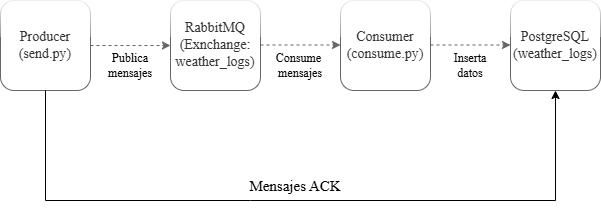

The diagram above was exported from draw.io. Its source (the exported page's mxGraphModel, read from the mxfile embedded in the PNG):
<mxGraphModel dx="988" dy="572" grid="1" gridSize="10" guides="1" tooltips="1" connect="1" arrows="1" fold="1" page="1" pageScale="1" pageWidth="850" pageHeight="1100" math="0" shadow="0">
  <root>
    <mxCell id="0" />
    <mxCell id="1" parent="0" />
    <mxCell id="erozMWrhcv27XPvrAxCr-2" value="&lt;font style=&quot;font-size: 14px;&quot; face=&quot;Times New Roman&quot;&gt;Producer&lt;/font&gt;&lt;div&gt;&lt;font style=&quot;font-size: 14px;&quot; face=&quot;Times New Roman&quot;&gt;(send.py)&lt;/font&gt;&lt;/div&gt;" style="whiteSpace=wrap;html=1;aspect=fixed;fillColor=default;strokeColor=#666666;fontColor=#333333;gradientColor=none;rounded=1;glass=1;shadow=0;" vertex="1" parent="1">
      <mxGeometry x="130" y="140" width="90" height="90" as="geometry" />
    </mxCell>
    <mxCell id="erozMWrhcv27XPvrAxCr-3" value="" style="endArrow=classic;html=1;rounded=0;exitX=1;exitY=0.5;exitDx=0;exitDy=0;fillColor=#f5f5f5;strokeColor=#666666;dashed=1;entryX=0;entryY=0.5;entryDx=0;entryDy=0;" edge="1" parent="1" source="erozMWrhcv27XPvrAxCr-2" target="erozMWrhcv27XPvrAxCr-5">
      <mxGeometry width="50" height="50" relative="1" as="geometry">
        <mxPoint x="500" y="300" as="sourcePoint" />
        <mxPoint x="300" y="180" as="targetPoint" />
      </mxGeometry>
    </mxCell>
    <mxCell id="erozMWrhcv27XPvrAxCr-4" value="&lt;font face=&quot;Times New Roman&quot;&gt;Publica mensajes&lt;/font&gt;" style="text;html=1;align=center;verticalAlign=middle;whiteSpace=wrap;rounded=0;glass=0;" vertex="1" parent="1">
      <mxGeometry x="230" y="190" width="60" height="30" as="geometry" />
    </mxCell>
    <mxCell id="erozMWrhcv27XPvrAxCr-5" value="&lt;font style=&quot;font-size: 14px;&quot; face=&quot;Times New Roman&quot;&gt;RabbitMQ&lt;/font&gt;&lt;div&gt;&lt;font style=&quot;font-size: 14px;&quot; face=&quot;Times New Roman&quot;&gt;(Exnchange: weather_logs)&lt;/font&gt;&lt;/div&gt;" style="whiteSpace=wrap;html=1;aspect=fixed;fillColor=default;strokeColor=#666666;fontColor=#333333;gradientColor=none;rounded=1;glass=1;shadow=0;" vertex="1" parent="1">
      <mxGeometry x="300" y="140" width="90" height="90" as="geometry" />
    </mxCell>
    <mxCell id="erozMWrhcv27XPvrAxCr-6" value="" style="endArrow=classic;html=1;rounded=0;exitX=1;exitY=0.5;exitDx=0;exitDy=0;fillColor=#f5f5f5;strokeColor=#666666;dashed=1;entryX=0;entryY=0.5;entryDx=0;entryDy=0;" edge="1" parent="1">
      <mxGeometry width="50" height="50" relative="1" as="geometry">
        <mxPoint x="390" y="184.5" as="sourcePoint" />
        <mxPoint x="470" y="184.5" as="targetPoint" />
      </mxGeometry>
    </mxCell>
    <mxCell id="erozMWrhcv27XPvrAxCr-7" value="&lt;font face=&quot;Times New Roman&quot;&gt;&lt;span style=&quot;font-size: 14px;&quot;&gt;Consumer&lt;/span&gt;&lt;/font&gt;&lt;br&gt;&lt;div&gt;&lt;font style=&quot;font-size: 14px;&quot; face=&quot;Times New Roman&quot;&gt;(consume.py)&lt;/font&gt;&lt;/div&gt;" style="whiteSpace=wrap;html=1;aspect=fixed;fillColor=default;strokeColor=#666666;fontColor=#333333;gradientColor=none;rounded=1;glass=1;shadow=0;" vertex="1" parent="1">
      <mxGeometry x="470" y="140" width="90" height="90" as="geometry" />
    </mxCell>
    <mxCell id="erozMWrhcv27XPvrAxCr-8" value="&lt;font face=&quot;Times New Roman&quot;&gt;Consume&amp;nbsp; mensajes&lt;/font&gt;" style="text;html=1;align=center;verticalAlign=middle;whiteSpace=wrap;rounded=0;glass=0;" vertex="1" parent="1">
      <mxGeometry x="400" y="190" width="60" height="30" as="geometry" />
    </mxCell>
    <mxCell id="erozMWrhcv27XPvrAxCr-9" value="&lt;font face=&quot;Times New Roman&quot;&gt;&lt;span style=&quot;font-size: 14px;&quot;&gt;PostgreSQL&lt;/span&gt;&lt;/font&gt;&lt;br&gt;&lt;div&gt;&lt;font style=&quot;font-size: 14px;&quot; face=&quot;Times New Roman&quot;&gt;(weather_logs)&lt;/font&gt;&lt;/div&gt;" style="whiteSpace=wrap;html=1;aspect=fixed;fillColor=default;strokeColor=#666666;fontColor=#333333;gradientColor=none;rounded=1;glass=1;shadow=0;" vertex="1" parent="1">
      <mxGeometry x="640" y="140" width="90" height="90" as="geometry" />
    </mxCell>
    <mxCell id="erozMWrhcv27XPvrAxCr-10" value="" style="endArrow=classic;html=1;rounded=0;exitX=1;exitY=0.5;exitDx=0;exitDy=0;fillColor=#f5f5f5;strokeColor=#666666;dashed=1;entryX=0;entryY=0.5;entryDx=0;entryDy=0;" edge="1" parent="1">
      <mxGeometry width="50" height="50" relative="1" as="geometry">
        <mxPoint x="560" y="184.5" as="sourcePoint" />
        <mxPoint x="640" y="184.5" as="targetPoint" />
      </mxGeometry>
    </mxCell>
    <mxCell id="erozMWrhcv27XPvrAxCr-11" value="&lt;font face=&quot;Times New Roman&quot;&gt;Inserta datos&lt;/font&gt;" style="text;html=1;align=center;verticalAlign=middle;whiteSpace=wrap;rounded=0;glass=0;" vertex="1" parent="1">
      <mxGeometry x="570" y="190" width="60" height="30" as="geometry" />
    </mxCell>
    <mxCell id="erozMWrhcv27XPvrAxCr-14" value="" style="endArrow=classic;html=1;rounded=0;exitX=0.5;exitY=1;exitDx=0;exitDy=0;entryX=0.5;entryY=1;entryDx=0;entryDy=0;" edge="1" parent="1" source="erozMWrhcv27XPvrAxCr-2" target="erozMWrhcv27XPvrAxCr-9">
      <mxGeometry width="50" height="50" relative="1" as="geometry">
        <mxPoint x="500" y="300" as="sourcePoint" />
        <mxPoint x="550" y="250" as="targetPoint" />
        <Array as="points">
          <mxPoint x="175" y="340" />
          <mxPoint x="380" y="340" />
          <mxPoint x="685" y="340" />
        </Array>
      </mxGeometry>
    </mxCell>
    <mxCell id="erozMWrhcv27XPvrAxCr-15" value="&lt;font style=&quot;font-size: 15px;&quot; face=&quot;Times New Roman&quot;&gt;Mensajes ACK&lt;/font&gt;" style="text;html=1;align=center;verticalAlign=middle;whiteSpace=wrap;rounded=0;glass=0;" vertex="1" parent="1">
      <mxGeometry x="370" y="310" width="110" height="30" as="geometry" />
    </mxCell>
  </root>
</mxGraphModel>